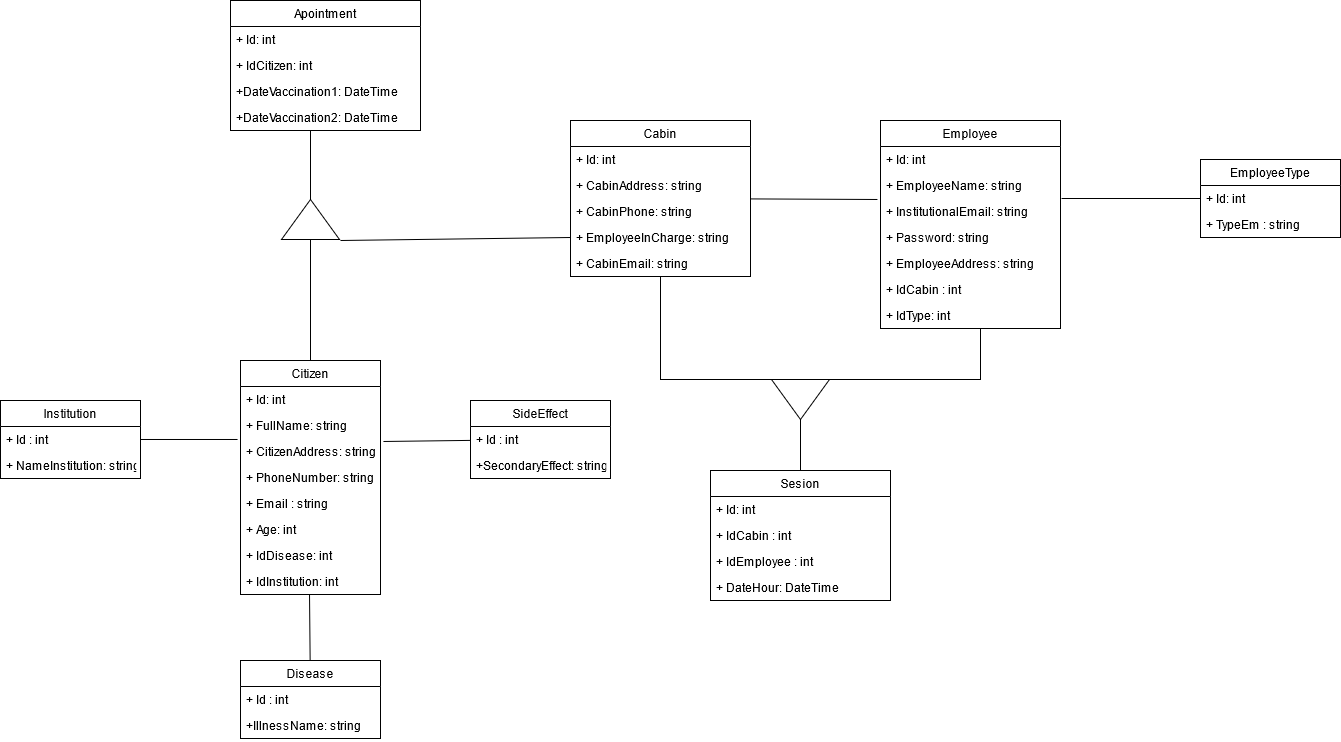

The diagram above was exported from draw.io. Its source (the exported page's mxGraphModel, read from the mxfile embedded in the PNG):
<mxGraphModel dx="2130" dy="653" grid="1" gridSize="10" guides="1" tooltips="1" connect="1" arrows="1" fold="1" page="1" pageScale="1" pageWidth="827" pageHeight="1169" math="0" shadow="0">
  <root>
    <mxCell id="N-_80_mWcaJ1qFOAFD6m-0" />
    <mxCell id="N-_80_mWcaJ1qFOAFD6m-1" parent="N-_80_mWcaJ1qFOAFD6m-0" />
    <mxCell id="N-_80_mWcaJ1qFOAFD6m-2" value="Sesion" style="swimlane;fontStyle=0;childLayout=stackLayout;horizontal=1;startSize=26;fillColor=none;horizontalStack=0;resizeParent=1;resizeParentMax=0;resizeLast=0;collapsible=1;marginBottom=0;" vertex="1" parent="N-_80_mWcaJ1qFOAFD6m-1">
      <mxGeometry x="480" y="510" width="180" height="130" as="geometry" />
    </mxCell>
    <mxCell id="N-_80_mWcaJ1qFOAFD6m-3" value="+ Id: int" style="text;strokeColor=none;fillColor=none;align=left;verticalAlign=top;spacingLeft=4;spacingRight=4;overflow=hidden;rotatable=0;points=[[0,0.5],[1,0.5]];portConstraint=eastwest;" vertex="1" parent="N-_80_mWcaJ1qFOAFD6m-2">
      <mxGeometry y="26" width="180" height="26" as="geometry" />
    </mxCell>
    <mxCell id="N-_80_mWcaJ1qFOAFD6m-4" value="+ IdCabin : int" style="text;strokeColor=none;fillColor=none;align=left;verticalAlign=top;spacingLeft=4;spacingRight=4;overflow=hidden;rotatable=0;points=[[0,0.5],[1,0.5]];portConstraint=eastwest;" vertex="1" parent="N-_80_mWcaJ1qFOAFD6m-2">
      <mxGeometry y="52" width="180" height="26" as="geometry" />
    </mxCell>
    <mxCell id="N-_80_mWcaJ1qFOAFD6m-5" value="+ IdEmployee : int" style="text;strokeColor=none;fillColor=none;align=left;verticalAlign=top;spacingLeft=4;spacingRight=4;overflow=hidden;rotatable=0;points=[[0,0.5],[1,0.5]];portConstraint=eastwest;" vertex="1" parent="N-_80_mWcaJ1qFOAFD6m-2">
      <mxGeometry y="78" width="180" height="26" as="geometry" />
    </mxCell>
    <mxCell id="N-_80_mWcaJ1qFOAFD6m-6" value="+ DateHour: DateTime" style="text;strokeColor=none;fillColor=none;align=left;verticalAlign=top;spacingLeft=4;spacingRight=4;overflow=hidden;rotatable=0;points=[[0,0.5],[1,0.5]];portConstraint=eastwest;" vertex="1" parent="N-_80_mWcaJ1qFOAFD6m-2">
      <mxGeometry y="104" width="180" height="26" as="geometry" />
    </mxCell>
    <mxCell id="N-_80_mWcaJ1qFOAFD6m-33" style="edgeStyle=orthogonalEdgeStyle;rounded=0;orthogonalLoop=1;jettySize=auto;html=1;entryX=0;entryY=0.5;entryDx=0;entryDy=0;endArrow=none;endFill=0;" edge="1" parent="N-_80_mWcaJ1qFOAFD6m-1" source="N-_80_mWcaJ1qFOAFD6m-8" target="N-_80_mWcaJ1qFOAFD6m-31">
      <mxGeometry relative="1" as="geometry">
        <Array as="points">
          <mxPoint x="750" y="419" />
        </Array>
      </mxGeometry>
    </mxCell>
    <mxCell id="N-_80_mWcaJ1qFOAFD6m-8" value="Employee" style="swimlane;fontStyle=0;childLayout=stackLayout;horizontal=1;startSize=26;fillColor=none;horizontalStack=0;resizeParent=1;resizeParentMax=0;resizeLast=0;collapsible=1;marginBottom=0;" vertex="1" parent="N-_80_mWcaJ1qFOAFD6m-1">
      <mxGeometry x="650" y="160" width="180" height="208" as="geometry" />
    </mxCell>
    <mxCell id="N-_80_mWcaJ1qFOAFD6m-9" value="+ Id: int" style="text;strokeColor=none;fillColor=none;align=left;verticalAlign=top;spacingLeft=4;spacingRight=4;overflow=hidden;rotatable=0;points=[[0,0.5],[1,0.5]];portConstraint=eastwest;" vertex="1" parent="N-_80_mWcaJ1qFOAFD6m-8">
      <mxGeometry y="26" width="180" height="26" as="geometry" />
    </mxCell>
    <mxCell id="N-_80_mWcaJ1qFOAFD6m-10" value="+ EmployeeName: string" style="text;strokeColor=none;fillColor=none;align=left;verticalAlign=top;spacingLeft=4;spacingRight=4;overflow=hidden;rotatable=0;points=[[0,0.5],[1,0.5]];portConstraint=eastwest;" vertex="1" parent="N-_80_mWcaJ1qFOAFD6m-8">
      <mxGeometry y="52" width="180" height="26" as="geometry" />
    </mxCell>
    <mxCell id="N-_80_mWcaJ1qFOAFD6m-11" value="+ InstitutionalEmail: string" style="text;strokeColor=none;fillColor=none;align=left;verticalAlign=top;spacingLeft=4;spacingRight=4;overflow=hidden;rotatable=0;points=[[0,0.5],[1,0.5]];portConstraint=eastwest;" vertex="1" parent="N-_80_mWcaJ1qFOAFD6m-8">
      <mxGeometry y="78" width="180" height="26" as="geometry" />
    </mxCell>
    <mxCell id="N-_80_mWcaJ1qFOAFD6m-12" value="+ Password: string" style="text;strokeColor=none;fillColor=none;align=left;verticalAlign=top;spacingLeft=4;spacingRight=4;overflow=hidden;rotatable=0;points=[[0,0.5],[1,0.5]];portConstraint=eastwest;" vertex="1" parent="N-_80_mWcaJ1qFOAFD6m-8">
      <mxGeometry y="104" width="180" height="26" as="geometry" />
    </mxCell>
    <mxCell id="N-_80_mWcaJ1qFOAFD6m-13" value="+ EmployeeAddress: string" style="text;strokeColor=none;fillColor=none;align=left;verticalAlign=top;spacingLeft=4;spacingRight=4;overflow=hidden;rotatable=0;points=[[0,0.5],[1,0.5]];portConstraint=eastwest;" vertex="1" parent="N-_80_mWcaJ1qFOAFD6m-8">
      <mxGeometry y="130" width="180" height="26" as="geometry" />
    </mxCell>
    <mxCell id="N-_80_mWcaJ1qFOAFD6m-14" value="+ IdCabin : int" style="text;strokeColor=none;fillColor=none;align=left;verticalAlign=top;spacingLeft=4;spacingRight=4;overflow=hidden;rotatable=0;points=[[0,0.5],[1,0.5]];portConstraint=eastwest;" vertex="1" parent="N-_80_mWcaJ1qFOAFD6m-8">
      <mxGeometry y="156" width="180" height="26" as="geometry" />
    </mxCell>
    <mxCell id="N-_80_mWcaJ1qFOAFD6m-15" value="+ IdType: int" style="text;strokeColor=none;fillColor=none;align=left;verticalAlign=top;spacingLeft=4;spacingRight=4;overflow=hidden;rotatable=0;points=[[0,0.5],[1,0.5]];portConstraint=eastwest;" vertex="1" parent="N-_80_mWcaJ1qFOAFD6m-8">
      <mxGeometry y="182" width="180" height="26" as="geometry" />
    </mxCell>
    <mxCell id="N-_80_mWcaJ1qFOAFD6m-30" style="edgeStyle=none;rounded=0;orthogonalLoop=1;jettySize=auto;html=1;entryX=-0.017;entryY=0.038;entryDx=0;entryDy=0;entryPerimeter=0;endArrow=none;endFill=0;" edge="1" parent="N-_80_mWcaJ1qFOAFD6m-1" source="N-_80_mWcaJ1qFOAFD6m-16" target="N-_80_mWcaJ1qFOAFD6m-11">
      <mxGeometry relative="1" as="geometry" />
    </mxCell>
    <mxCell id="N-_80_mWcaJ1qFOAFD6m-32" style="edgeStyle=orthogonalEdgeStyle;rounded=0;orthogonalLoop=1;jettySize=auto;html=1;endArrow=none;endFill=0;entryX=0;entryY=0.5;entryDx=0;entryDy=0;" edge="1" parent="N-_80_mWcaJ1qFOAFD6m-1" source="N-_80_mWcaJ1qFOAFD6m-16" target="N-_80_mWcaJ1qFOAFD6m-31">
      <mxGeometry relative="1" as="geometry">
        <mxPoint x="430" y="460" as="targetPoint" />
        <Array as="points">
          <mxPoint x="430" y="419" />
        </Array>
      </mxGeometry>
    </mxCell>
    <mxCell id="N-_80_mWcaJ1qFOAFD6m-67" style="edgeStyle=none;rounded=0;orthogonalLoop=1;jettySize=auto;html=1;entryX=-0.025;entryY=1.017;entryDx=0;entryDy=0;entryPerimeter=0;endArrow=none;endFill=0;exitX=0;exitY=0.5;exitDx=0;exitDy=0;" edge="1" parent="N-_80_mWcaJ1qFOAFD6m-1" source="N-_80_mWcaJ1qFOAFD6m-20" target="N-_80_mWcaJ1qFOAFD6m-64">
      <mxGeometry relative="1" as="geometry" />
    </mxCell>
    <mxCell id="N-_80_mWcaJ1qFOAFD6m-16" value="Cabin" style="swimlane;fontStyle=0;childLayout=stackLayout;horizontal=1;startSize=26;fillColor=none;horizontalStack=0;resizeParent=1;resizeParentMax=0;resizeLast=0;collapsible=1;marginBottom=0;" vertex="1" parent="N-_80_mWcaJ1qFOAFD6m-1">
      <mxGeometry x="340" y="160" width="180" height="156" as="geometry" />
    </mxCell>
    <mxCell id="N-_80_mWcaJ1qFOAFD6m-17" value="+ Id: int" style="text;strokeColor=none;fillColor=none;align=left;verticalAlign=top;spacingLeft=4;spacingRight=4;overflow=hidden;rotatable=0;points=[[0,0.5],[1,0.5]];portConstraint=eastwest;" vertex="1" parent="N-_80_mWcaJ1qFOAFD6m-16">
      <mxGeometry y="26" width="180" height="26" as="geometry" />
    </mxCell>
    <mxCell id="N-_80_mWcaJ1qFOAFD6m-18" value="+ CabinAddress: string" style="text;strokeColor=none;fillColor=none;align=left;verticalAlign=top;spacingLeft=4;spacingRight=4;overflow=hidden;rotatable=0;points=[[0,0.5],[1,0.5]];portConstraint=eastwest;" vertex="1" parent="N-_80_mWcaJ1qFOAFD6m-16">
      <mxGeometry y="52" width="180" height="26" as="geometry" />
    </mxCell>
    <mxCell id="N-_80_mWcaJ1qFOAFD6m-19" value="+ CabinPhone: string&#10;" style="text;strokeColor=none;fillColor=none;align=left;verticalAlign=top;spacingLeft=4;spacingRight=4;overflow=hidden;rotatable=0;points=[[0,0.5],[1,0.5]];portConstraint=eastwest;" vertex="1" parent="N-_80_mWcaJ1qFOAFD6m-16">
      <mxGeometry y="78" width="180" height="26" as="geometry" />
    </mxCell>
    <mxCell id="N-_80_mWcaJ1qFOAFD6m-20" value="+ EmployeeInCharge: string&#10;" style="text;strokeColor=none;fillColor=none;align=left;verticalAlign=top;spacingLeft=4;spacingRight=4;overflow=hidden;rotatable=0;points=[[0,0.5],[1,0.5]];portConstraint=eastwest;" vertex="1" parent="N-_80_mWcaJ1qFOAFD6m-16">
      <mxGeometry y="104" width="180" height="26" as="geometry" />
    </mxCell>
    <mxCell id="N-_80_mWcaJ1qFOAFD6m-21" value="+ CabinEmail: string" style="text;strokeColor=none;fillColor=none;align=left;verticalAlign=top;spacingLeft=4;spacingRight=4;overflow=hidden;rotatable=0;points=[[0,0.5],[1,0.5]];portConstraint=eastwest;" vertex="1" parent="N-_80_mWcaJ1qFOAFD6m-16">
      <mxGeometry y="130" width="180" height="26" as="geometry" />
    </mxCell>
    <mxCell id="N-_80_mWcaJ1qFOAFD6m-22" value="Apointment" style="swimlane;fontStyle=0;childLayout=stackLayout;horizontal=1;startSize=26;fillColor=none;horizontalStack=0;resizeParent=1;resizeParentMax=0;resizeLast=0;collapsible=1;marginBottom=0;" vertex="1" parent="N-_80_mWcaJ1qFOAFD6m-1">
      <mxGeometry y="40" width="190" height="130" as="geometry" />
    </mxCell>
    <mxCell id="N-_80_mWcaJ1qFOAFD6m-23" value="+ Id: int" style="text;strokeColor=none;fillColor=none;align=left;verticalAlign=top;spacingLeft=4;spacingRight=4;overflow=hidden;rotatable=0;points=[[0,0.5],[1,0.5]];portConstraint=eastwest;" vertex="1" parent="N-_80_mWcaJ1qFOAFD6m-22">
      <mxGeometry y="26" width="190" height="26" as="geometry" />
    </mxCell>
    <mxCell id="N-_80_mWcaJ1qFOAFD6m-24" value="+ IdCitizen: int" style="text;strokeColor=none;fillColor=none;align=left;verticalAlign=top;spacingLeft=4;spacingRight=4;overflow=hidden;rotatable=0;points=[[0,0.5],[1,0.5]];portConstraint=eastwest;" vertex="1" parent="N-_80_mWcaJ1qFOAFD6m-22">
      <mxGeometry y="52" width="190" height="26" as="geometry" />
    </mxCell>
    <mxCell id="N-_80_mWcaJ1qFOAFD6m-25" value="+DateVaccination1: DateTime" style="text;strokeColor=none;fillColor=none;align=left;verticalAlign=top;spacingLeft=4;spacingRight=4;overflow=hidden;rotatable=0;points=[[0,0.5],[1,0.5]];portConstraint=eastwest;" vertex="1" parent="N-_80_mWcaJ1qFOAFD6m-22">
      <mxGeometry y="78" width="190" height="26" as="geometry" />
    </mxCell>
    <mxCell id="N-_80_mWcaJ1qFOAFD6m-26" value="+DateVaccination2: DateTime" style="text;strokeColor=none;fillColor=none;align=left;verticalAlign=top;spacingLeft=4;spacingRight=4;overflow=hidden;rotatable=0;points=[[0,0.5],[1,0.5]];portConstraint=eastwest;" vertex="1" parent="N-_80_mWcaJ1qFOAFD6m-22">
      <mxGeometry y="104" width="190" height="26" as="geometry" />
    </mxCell>
    <mxCell id="N-_80_mWcaJ1qFOAFD6m-34" value="" style="rounded=0;orthogonalLoop=1;jettySize=auto;html=1;endArrow=none;endFill=0;entryX=0.5;entryY=0;entryDx=0;entryDy=0;" edge="1" parent="N-_80_mWcaJ1qFOAFD6m-1" source="N-_80_mWcaJ1qFOAFD6m-31" target="N-_80_mWcaJ1qFOAFD6m-2">
      <mxGeometry relative="1" as="geometry" />
    </mxCell>
    <mxCell id="N-_80_mWcaJ1qFOAFD6m-31" value="" style="triangle;whiteSpace=wrap;html=1;rotation=90;" vertex="1" parent="N-_80_mWcaJ1qFOAFD6m-1">
      <mxGeometry x="550" y="410" width="40" height="58" as="geometry" />
    </mxCell>
    <mxCell id="N-_80_mWcaJ1qFOAFD6m-35" value="EmployeeType" style="swimlane;fontStyle=0;childLayout=stackLayout;horizontal=1;startSize=26;fillColor=none;horizontalStack=0;resizeParent=1;resizeParentMax=0;resizeLast=0;collapsible=1;marginBottom=0;" vertex="1" parent="N-_80_mWcaJ1qFOAFD6m-1">
      <mxGeometry x="970" y="199" width="140" height="78" as="geometry" />
    </mxCell>
    <mxCell id="N-_80_mWcaJ1qFOAFD6m-36" value="+ Id: int" style="text;strokeColor=none;fillColor=none;align=left;verticalAlign=top;spacingLeft=4;spacingRight=4;overflow=hidden;rotatable=0;points=[[0,0.5],[1,0.5]];portConstraint=eastwest;" vertex="1" parent="N-_80_mWcaJ1qFOAFD6m-35">
      <mxGeometry y="26" width="140" height="26" as="geometry" />
    </mxCell>
    <mxCell id="N-_80_mWcaJ1qFOAFD6m-37" value="+ TypeEm : string" style="text;strokeColor=none;fillColor=none;align=left;verticalAlign=top;spacingLeft=4;spacingRight=4;overflow=hidden;rotatable=0;points=[[0,0.5],[1,0.5]];portConstraint=eastwest;" vertex="1" parent="N-_80_mWcaJ1qFOAFD6m-35">
      <mxGeometry y="52" width="140" height="26" as="geometry" />
    </mxCell>
    <mxCell id="N-_80_mWcaJ1qFOAFD6m-39" style="edgeStyle=none;rounded=0;orthogonalLoop=1;jettySize=auto;html=1;entryX=1.006;entryY=1;entryDx=0;entryDy=0;endArrow=none;endFill=0;entryPerimeter=0;" edge="1" parent="N-_80_mWcaJ1qFOAFD6m-1" source="N-_80_mWcaJ1qFOAFD6m-36" target="N-_80_mWcaJ1qFOAFD6m-10">
      <mxGeometry relative="1" as="geometry" />
    </mxCell>
    <mxCell id="N-_80_mWcaJ1qFOAFD6m-66" style="edgeStyle=none;rounded=0;orthogonalLoop=1;jettySize=auto;html=1;entryX=0;entryY=0.5;entryDx=0;entryDy=0;endArrow=none;endFill=0;" edge="1" parent="N-_80_mWcaJ1qFOAFD6m-1" source="N-_80_mWcaJ1qFOAFD6m-40" target="N-_80_mWcaJ1qFOAFD6m-64">
      <mxGeometry relative="1" as="geometry" />
    </mxCell>
    <mxCell id="N-_80_mWcaJ1qFOAFD6m-40" value="Citizen" style="swimlane;fontStyle=0;childLayout=stackLayout;horizontal=1;startSize=26;fillColor=none;horizontalStack=0;resizeParent=1;resizeParentMax=0;resizeLast=0;collapsible=1;marginBottom=0;" vertex="1" parent="N-_80_mWcaJ1qFOAFD6m-1">
      <mxGeometry x="10" y="400" width="140" height="234" as="geometry" />
    </mxCell>
    <mxCell id="N-_80_mWcaJ1qFOAFD6m-41" value="+ Id: int" style="text;strokeColor=none;fillColor=none;align=left;verticalAlign=top;spacingLeft=4;spacingRight=4;overflow=hidden;rotatable=0;points=[[0,0.5],[1,0.5]];portConstraint=eastwest;" vertex="1" parent="N-_80_mWcaJ1qFOAFD6m-40">
      <mxGeometry y="26" width="140" height="26" as="geometry" />
    </mxCell>
    <mxCell id="N-_80_mWcaJ1qFOAFD6m-42" value="+ FullName: string" style="text;strokeColor=none;fillColor=none;align=left;verticalAlign=top;spacingLeft=4;spacingRight=4;overflow=hidden;rotatable=0;points=[[0,0.5],[1,0.5]];portConstraint=eastwest;" vertex="1" parent="N-_80_mWcaJ1qFOAFD6m-40">
      <mxGeometry y="52" width="140" height="26" as="geometry" />
    </mxCell>
    <mxCell id="N-_80_mWcaJ1qFOAFD6m-43" value="+ CitizenAddress: string" style="text;strokeColor=none;fillColor=none;align=left;verticalAlign=top;spacingLeft=4;spacingRight=4;overflow=hidden;rotatable=0;points=[[0,0.5],[1,0.5]];portConstraint=eastwest;" vertex="1" parent="N-_80_mWcaJ1qFOAFD6m-40">
      <mxGeometry y="78" width="140" height="26" as="geometry" />
    </mxCell>
    <mxCell id="N-_80_mWcaJ1qFOAFD6m-44" value="+ PhoneNumber: string" style="text;strokeColor=none;fillColor=none;align=left;verticalAlign=top;spacingLeft=4;spacingRight=4;overflow=hidden;rotatable=0;points=[[0,0.5],[1,0.5]];portConstraint=eastwest;" vertex="1" parent="N-_80_mWcaJ1qFOAFD6m-40">
      <mxGeometry y="104" width="140" height="26" as="geometry" />
    </mxCell>
    <mxCell id="N-_80_mWcaJ1qFOAFD6m-45" value="+ Email : string" style="text;strokeColor=none;fillColor=none;align=left;verticalAlign=top;spacingLeft=4;spacingRight=4;overflow=hidden;rotatable=0;points=[[0,0.5],[1,0.5]];portConstraint=eastwest;" vertex="1" parent="N-_80_mWcaJ1qFOAFD6m-40">
      <mxGeometry y="130" width="140" height="26" as="geometry" />
    </mxCell>
    <mxCell id="N-_80_mWcaJ1qFOAFD6m-46" value="+ Age: int" style="text;strokeColor=none;fillColor=none;align=left;verticalAlign=top;spacingLeft=4;spacingRight=4;overflow=hidden;rotatable=0;points=[[0,0.5],[1,0.5]];portConstraint=eastwest;" vertex="1" parent="N-_80_mWcaJ1qFOAFD6m-40">
      <mxGeometry y="156" width="140" height="26" as="geometry" />
    </mxCell>
    <mxCell id="N-_80_mWcaJ1qFOAFD6m-47" value="+ IdDisease: int" style="text;strokeColor=none;fillColor=none;align=left;verticalAlign=top;spacingLeft=4;spacingRight=4;overflow=hidden;rotatable=0;points=[[0,0.5],[1,0.5]];portConstraint=eastwest;" vertex="1" parent="N-_80_mWcaJ1qFOAFD6m-40">
      <mxGeometry y="182" width="140" height="26" as="geometry" />
    </mxCell>
    <mxCell id="N-_80_mWcaJ1qFOAFD6m-48" value="+ IdInstitution: int" style="text;strokeColor=none;fillColor=none;align=left;verticalAlign=top;spacingLeft=4;spacingRight=4;overflow=hidden;rotatable=0;points=[[0,0.5],[1,0.5]];portConstraint=eastwest;" vertex="1" parent="N-_80_mWcaJ1qFOAFD6m-40">
      <mxGeometry y="208" width="140" height="26" as="geometry" />
    </mxCell>
    <mxCell id="N-_80_mWcaJ1qFOAFD6m-54" style="edgeStyle=none;rounded=0;orthogonalLoop=1;jettySize=auto;html=1;entryX=-0.021;entryY=0.038;entryDx=0;entryDy=0;entryPerimeter=0;endArrow=none;endFill=0;" edge="1" parent="N-_80_mWcaJ1qFOAFD6m-1" source="N-_80_mWcaJ1qFOAFD6m-50" target="N-_80_mWcaJ1qFOAFD6m-43">
      <mxGeometry relative="1" as="geometry" />
    </mxCell>
    <mxCell id="N-_80_mWcaJ1qFOAFD6m-50" value="Institution" style="swimlane;fontStyle=0;childLayout=stackLayout;horizontal=1;startSize=26;fillColor=none;horizontalStack=0;resizeParent=1;resizeParentMax=0;resizeLast=0;collapsible=1;marginBottom=0;" vertex="1" parent="N-_80_mWcaJ1qFOAFD6m-1">
      <mxGeometry x="-230" y="440" width="140" height="78" as="geometry" />
    </mxCell>
    <mxCell id="N-_80_mWcaJ1qFOAFD6m-51" value="+ Id : int" style="text;strokeColor=none;fillColor=none;align=left;verticalAlign=top;spacingLeft=4;spacingRight=4;overflow=hidden;rotatable=0;points=[[0,0.5],[1,0.5]];portConstraint=eastwest;" vertex="1" parent="N-_80_mWcaJ1qFOAFD6m-50">
      <mxGeometry y="26" width="140" height="26" as="geometry" />
    </mxCell>
    <mxCell id="N-_80_mWcaJ1qFOAFD6m-52" value="+ NameInstitution: string" style="text;strokeColor=none;fillColor=none;align=left;verticalAlign=top;spacingLeft=4;spacingRight=4;overflow=hidden;rotatable=0;points=[[0,0.5],[1,0.5]];portConstraint=eastwest;" vertex="1" parent="N-_80_mWcaJ1qFOAFD6m-50">
      <mxGeometry y="52" width="140" height="26" as="geometry" />
    </mxCell>
    <mxCell id="N-_80_mWcaJ1qFOAFD6m-58" style="edgeStyle=none;rounded=0;orthogonalLoop=1;jettySize=auto;html=1;entryX=0.493;entryY=1;entryDx=0;entryDy=0;entryPerimeter=0;endArrow=none;endFill=0;" edge="1" parent="N-_80_mWcaJ1qFOAFD6m-1" source="N-_80_mWcaJ1qFOAFD6m-55" target="N-_80_mWcaJ1qFOAFD6m-48">
      <mxGeometry relative="1" as="geometry" />
    </mxCell>
    <mxCell id="N-_80_mWcaJ1qFOAFD6m-55" value="Disease" style="swimlane;fontStyle=0;childLayout=stackLayout;horizontal=1;startSize=26;fillColor=none;horizontalStack=0;resizeParent=1;resizeParentMax=0;resizeLast=0;collapsible=1;marginBottom=0;" vertex="1" parent="N-_80_mWcaJ1qFOAFD6m-1">
      <mxGeometry x="10" y="700" width="140" height="78" as="geometry" />
    </mxCell>
    <mxCell id="N-_80_mWcaJ1qFOAFD6m-56" value="+ Id : int" style="text;strokeColor=none;fillColor=none;align=left;verticalAlign=top;spacingLeft=4;spacingRight=4;overflow=hidden;rotatable=0;points=[[0,0.5],[1,0.5]];portConstraint=eastwest;" vertex="1" parent="N-_80_mWcaJ1qFOAFD6m-55">
      <mxGeometry y="26" width="140" height="26" as="geometry" />
    </mxCell>
    <mxCell id="N-_80_mWcaJ1qFOAFD6m-57" value="+IllnessName: string" style="text;strokeColor=none;fillColor=none;align=left;verticalAlign=top;spacingLeft=4;spacingRight=4;overflow=hidden;rotatable=0;points=[[0,0.5],[1,0.5]];portConstraint=eastwest;" vertex="1" parent="N-_80_mWcaJ1qFOAFD6m-55">
      <mxGeometry y="52" width="140" height="26" as="geometry" />
    </mxCell>
    <mxCell id="N-_80_mWcaJ1qFOAFD6m-63" style="edgeStyle=none;rounded=0;orthogonalLoop=1;jettySize=auto;html=1;entryX=1.021;entryY=0.115;entryDx=0;entryDy=0;entryPerimeter=0;endArrow=none;endFill=0;" edge="1" parent="N-_80_mWcaJ1qFOAFD6m-1" source="N-_80_mWcaJ1qFOAFD6m-60" target="N-_80_mWcaJ1qFOAFD6m-43">
      <mxGeometry relative="1" as="geometry" />
    </mxCell>
    <mxCell id="N-_80_mWcaJ1qFOAFD6m-60" value="SideEffect" style="swimlane;fontStyle=0;childLayout=stackLayout;horizontal=1;startSize=26;fillColor=none;horizontalStack=0;resizeParent=1;resizeParentMax=0;resizeLast=0;collapsible=1;marginBottom=0;" vertex="1" parent="N-_80_mWcaJ1qFOAFD6m-1">
      <mxGeometry x="240" y="440" width="140" height="78" as="geometry" />
    </mxCell>
    <mxCell id="N-_80_mWcaJ1qFOAFD6m-61" value="+ Id : int" style="text;strokeColor=none;fillColor=none;align=left;verticalAlign=top;spacingLeft=4;spacingRight=4;overflow=hidden;rotatable=0;points=[[0,0.5],[1,0.5]];portConstraint=eastwest;" vertex="1" parent="N-_80_mWcaJ1qFOAFD6m-60">
      <mxGeometry y="26" width="140" height="26" as="geometry" />
    </mxCell>
    <mxCell id="N-_80_mWcaJ1qFOAFD6m-62" value="+SecondaryEffect: string" style="text;strokeColor=none;fillColor=none;align=left;verticalAlign=top;spacingLeft=4;spacingRight=4;overflow=hidden;rotatable=0;points=[[0,0.5],[1,0.5]];portConstraint=eastwest;" vertex="1" parent="N-_80_mWcaJ1qFOAFD6m-60">
      <mxGeometry y="52" width="140" height="26" as="geometry" />
    </mxCell>
    <mxCell id="N-_80_mWcaJ1qFOAFD6m-69" style="edgeStyle=none;rounded=0;orthogonalLoop=1;jettySize=auto;html=1;endArrow=none;endFill=0;" edge="1" parent="N-_80_mWcaJ1qFOAFD6m-1" source="N-_80_mWcaJ1qFOAFD6m-64">
      <mxGeometry relative="1" as="geometry">
        <mxPoint x="80" y="170" as="targetPoint" />
      </mxGeometry>
    </mxCell>
    <mxCell id="N-_80_mWcaJ1qFOAFD6m-64" value="" style="triangle;whiteSpace=wrap;html=1;rotation=-90;" vertex="1" parent="N-_80_mWcaJ1qFOAFD6m-1">
      <mxGeometry x="60" y="230" width="40" height="58" as="geometry" />
    </mxCell>
  </root>
</mxGraphModel>